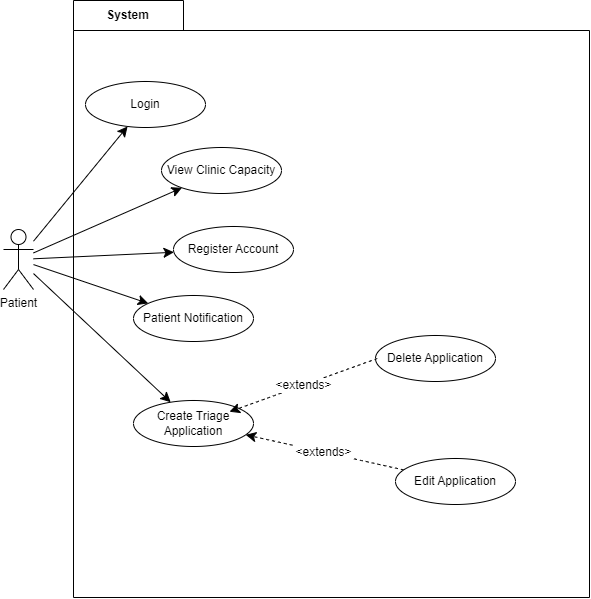

The diagram above was exported from draw.io. Its source (the exported page's mxGraphModel, read from the mxfile embedded in the PNG):
<mxGraphModel dx="937" dy="1712" grid="0" gridSize="10" guides="1" tooltips="1" connect="1" arrows="1" fold="1" page="0" pageScale="1" pageWidth="850" pageHeight="1100" math="0" shadow="0">
  <root>
    <mxCell id="0" />
    <mxCell id="1" parent="0" />
    <mxCell id="SbWBTmoTupCFxA8k5wOT-7" value="System" style="shape=folder;fontStyle=1;tabWidth=110;tabHeight=30;tabPosition=left;html=1;boundedLbl=1;labelInHeader=1;container=1;collapsible=0;whiteSpace=wrap;movable=1;resizable=1;rotatable=1;deletable=1;editable=1;locked=0;connectable=1;" parent="1" vertex="1">
      <mxGeometry x="136" y="-58" width="516" height="597" as="geometry" />
    </mxCell>
    <mxCell id="SbWBTmoTupCFxA8k5wOT-8" value="&lt;div&gt;&lt;br&gt;&lt;/div&gt;&lt;div&gt;&lt;br&gt;&lt;/div&gt;" style="html=1;strokeColor=none;resizeWidth=1;resizeHeight=1;fillColor=none;part=1;connectable=1;allowArrows=0;deletable=1;whiteSpace=wrap;movable=1;resizable=1;rotatable=1;editable=1;locked=0;" parent="SbWBTmoTupCFxA8k5wOT-7" vertex="1">
      <mxGeometry width="516.0000000000001" height="417.8999999999999" relative="1" as="geometry">
        <mxPoint y="30" as="offset" />
      </mxGeometry>
    </mxCell>
    <mxCell id="Xcq9GvrVo0nQthgDKhaB-1" value="Patient Notification" style="ellipse;whiteSpace=wrap;html=1;" parent="SbWBTmoTupCFxA8k5wOT-7" vertex="1">
      <mxGeometry x="60" y="295" width="120" height="46" as="geometry" />
    </mxCell>
    <mxCell id="SbWBTmoTupCFxA8k5wOT-13" value="Register Account" style="ellipse;whiteSpace=wrap;html=1;" parent="SbWBTmoTupCFxA8k5wOT-7" vertex="1">
      <mxGeometry x="100" y="226" width="120" height="46" as="geometry" />
    </mxCell>
    <mxCell id="Md-x8FtreCaztTVNFcIt-6" value="View Clinic Capacity" style="ellipse;whiteSpace=wrap;html=1;" parent="SbWBTmoTupCFxA8k5wOT-7" vertex="1">
      <mxGeometry x="88" y="147" width="120" height="46" as="geometry" />
    </mxCell>
    <mxCell id="SbWBTmoTupCFxA8k5wOT-11" style="edgeStyle=none;curved=1;rounded=0;orthogonalLoop=1;jettySize=auto;html=1;fontSize=12;startSize=8;endSize=8;" parent="1" source="SbWBTmoTupCFxA8k5wOT-2" target="SbWBTmoTupCFxA8k5wOT-9" edge="1">
      <mxGeometry relative="1" as="geometry" />
    </mxCell>
    <mxCell id="Md-x8FtreCaztTVNFcIt-1" style="edgeStyle=none;curved=1;rounded=0;orthogonalLoop=1;jettySize=auto;html=1;fontSize=12;startSize=8;endSize=8;" parent="1" source="SbWBTmoTupCFxA8k5wOT-2" target="SbWBTmoTupCFxA8k5wOT-13" edge="1">
      <mxGeometry relative="1" as="geometry" />
    </mxCell>
    <mxCell id="Md-x8FtreCaztTVNFcIt-3" style="edgeStyle=none;curved=1;rounded=0;orthogonalLoop=1;jettySize=auto;html=1;fontSize=12;startSize=8;endSize=8;" parent="1" source="SbWBTmoTupCFxA8k5wOT-2" target="Md-x8FtreCaztTVNFcIt-2" edge="1">
      <mxGeometry relative="1" as="geometry" />
    </mxCell>
    <mxCell id="Md-x8FtreCaztTVNFcIt-12" style="edgeStyle=none;curved=1;rounded=0;orthogonalLoop=1;jettySize=auto;html=1;fontSize=12;startSize=8;endSize=8;" parent="1" source="SbWBTmoTupCFxA8k5wOT-2" target="Md-x8FtreCaztTVNFcIt-6" edge="1">
      <mxGeometry relative="1" as="geometry" />
    </mxCell>
    <mxCell id="Xcq9GvrVo0nQthgDKhaB-2" style="edgeStyle=none;curved=1;rounded=0;orthogonalLoop=1;jettySize=auto;html=1;fontSize=12;startSize=8;endSize=8;" parent="1" source="SbWBTmoTupCFxA8k5wOT-2" target="Xcq9GvrVo0nQthgDKhaB-1" edge="1">
      <mxGeometry relative="1" as="geometry" />
    </mxCell>
    <mxCell id="SbWBTmoTupCFxA8k5wOT-2" value="Patient&lt;div&gt;&lt;br&gt;&lt;/div&gt;" style="shape=umlActor;verticalLabelPosition=bottom;verticalAlign=top;html=1;outlineConnect=0;" parent="1" vertex="1">
      <mxGeometry x="66" y="171" width="30" height="60" as="geometry" />
    </mxCell>
    <mxCell id="SbWBTmoTupCFxA8k5wOT-9" value="Login" style="ellipse;whiteSpace=wrap;html=1;" parent="1" vertex="1">
      <mxGeometry x="148" y="23" width="120" height="46" as="geometry" />
    </mxCell>
    <mxCell id="Md-x8FtreCaztTVNFcIt-2" value="Create Triage Application" style="ellipse;whiteSpace=wrap;html=1;" parent="1" vertex="1">
      <mxGeometry x="196" y="342" width="120" height="46" as="geometry" />
    </mxCell>
    <mxCell id="Md-x8FtreCaztTVNFcIt-29" value="&amp;lt;extends&amp;gt;" style="edgeStyle=none;curved=1;rounded=0;orthogonalLoop=1;jettySize=auto;html=1;fontSize=12;startSize=8;endSize=8;dashed=1;" parent="1" source="Md-x8FtreCaztTVNFcIt-4" target="Md-x8FtreCaztTVNFcIt-2" edge="1">
      <mxGeometry relative="1" as="geometry" />
    </mxCell>
    <mxCell id="Md-x8FtreCaztTVNFcIt-4" value="Edit Application" style="ellipse;whiteSpace=wrap;html=1;" parent="1" vertex="1">
      <mxGeometry x="458" y="400" width="120" height="46" as="geometry" />
    </mxCell>
    <mxCell id="Md-x8FtreCaztTVNFcIt-5" value="Delete Application" style="ellipse;whiteSpace=wrap;html=1;" parent="1" vertex="1">
      <mxGeometry x="438" y="277" width="120" height="46" as="geometry" />
    </mxCell>
    <mxCell id="Md-x8FtreCaztTVNFcIt-28" value="&amp;lt;extends&amp;gt;" style="edgeStyle=none;curved=1;rounded=0;orthogonalLoop=1;jettySize=auto;html=1;entryX=0.763;entryY=0.87;entryDx=0;entryDy=0;entryPerimeter=0;fontSize=12;startSize=8;endSize=8;dashed=1;" parent="1" edge="1">
      <mxGeometry relative="1" as="geometry">
        <mxPoint x="439.7748560841282" y="300.004319006257" as="sourcePoint" />
        <mxPoint x="291.99999999999994" y="353.25" as="targetPoint" />
      </mxGeometry>
    </mxCell>
  </root>
</mxGraphModel>